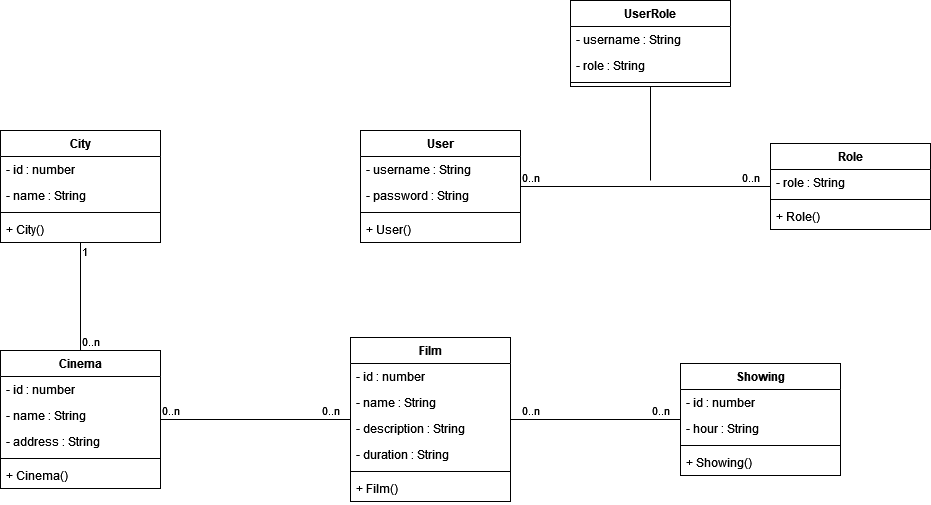

The diagram above was exported from draw.io. Its source (the exported page's mxGraphModel, read from the mxfile embedded in the PNG):
<mxGraphModel dx="1050" dy="566" grid="1" gridSize="10" guides="1" tooltips="1" connect="1" arrows="1" fold="1" page="1" pageScale="1" pageWidth="1169" pageHeight="1654" math="0" shadow="0">
  <root>
    <mxCell id="0" />
    <mxCell id="1" parent="0" />
    <mxCell id="QjnWNESDfresm6gO_tB8-1" value="City" style="swimlane;fontStyle=1;align=center;verticalAlign=top;childLayout=stackLayout;horizontal=1;startSize=26;horizontalStack=0;resizeParent=1;resizeParentMax=0;resizeLast=0;collapsible=1;marginBottom=0;whiteSpace=wrap;html=1;" parent="1" vertex="1">
      <mxGeometry x="120" y="160" width="160" height="112" as="geometry" />
    </mxCell>
    <mxCell id="QjnWNESDfresm6gO_tB8-13" value="- id : number" style="text;strokeColor=none;fillColor=none;align=left;verticalAlign=top;spacingLeft=4;spacingRight=4;overflow=hidden;rotatable=0;points=[[0,0.5],[1,0.5]];portConstraint=eastwest;whiteSpace=wrap;html=1;" parent="QjnWNESDfresm6gO_tB8-1" vertex="1">
      <mxGeometry y="26" width="160" height="26" as="geometry" />
    </mxCell>
    <mxCell id="QjnWNESDfresm6gO_tB8-2" value="- name : String" style="text;strokeColor=none;fillColor=none;align=left;verticalAlign=top;spacingLeft=4;spacingRight=4;overflow=hidden;rotatable=0;points=[[0,0.5],[1,0.5]];portConstraint=eastwest;whiteSpace=wrap;html=1;" parent="QjnWNESDfresm6gO_tB8-1" vertex="1">
      <mxGeometry y="52" width="160" height="26" as="geometry" />
    </mxCell>
    <mxCell id="QjnWNESDfresm6gO_tB8-3" value="" style="line;strokeWidth=1;fillColor=none;align=left;verticalAlign=middle;spacingTop=-1;spacingLeft=3;spacingRight=3;rotatable=0;labelPosition=right;points=[];portConstraint=eastwest;strokeColor=inherit;" parent="QjnWNESDfresm6gO_tB8-1" vertex="1">
      <mxGeometry y="78" width="160" height="8" as="geometry" />
    </mxCell>
    <mxCell id="QjnWNESDfresm6gO_tB8-4" value="+ City()" style="text;strokeColor=none;fillColor=none;align=left;verticalAlign=top;spacingLeft=4;spacingRight=4;overflow=hidden;rotatable=0;points=[[0,0.5],[1,0.5]];portConstraint=eastwest;whiteSpace=wrap;html=1;" parent="QjnWNESDfresm6gO_tB8-1" vertex="1">
      <mxGeometry y="86" width="160" height="26" as="geometry" />
    </mxCell>
    <mxCell id="QjnWNESDfresm6gO_tB8-5" value="Cinema" style="swimlane;fontStyle=1;align=center;verticalAlign=top;childLayout=stackLayout;horizontal=1;startSize=26;horizontalStack=0;resizeParent=1;resizeParentMax=0;resizeLast=0;collapsible=1;marginBottom=0;whiteSpace=wrap;html=1;" parent="1" vertex="1">
      <mxGeometry x="120" y="380" width="160" height="138" as="geometry" />
    </mxCell>
    <mxCell id="QjnWNESDfresm6gO_tB8-6" value="- id : number" style="text;strokeColor=none;fillColor=none;align=left;verticalAlign=top;spacingLeft=4;spacingRight=4;overflow=hidden;rotatable=0;points=[[0,0.5],[1,0.5]];portConstraint=eastwest;whiteSpace=wrap;html=1;" parent="QjnWNESDfresm6gO_tB8-5" vertex="1">
      <mxGeometry y="26" width="160" height="26" as="geometry" />
    </mxCell>
    <mxCell id="QjnWNESDfresm6gO_tB8-14" value="- name : String" style="text;strokeColor=none;fillColor=none;align=left;verticalAlign=top;spacingLeft=4;spacingRight=4;overflow=hidden;rotatable=0;points=[[0,0.5],[1,0.5]];portConstraint=eastwest;whiteSpace=wrap;html=1;" parent="QjnWNESDfresm6gO_tB8-5" vertex="1">
      <mxGeometry y="52" width="160" height="26" as="geometry" />
    </mxCell>
    <mxCell id="QjnWNESDfresm6gO_tB8-15" value="- address : String" style="text;strokeColor=none;fillColor=none;align=left;verticalAlign=top;spacingLeft=4;spacingRight=4;overflow=hidden;rotatable=0;points=[[0,0.5],[1,0.5]];portConstraint=eastwest;whiteSpace=wrap;html=1;" parent="QjnWNESDfresm6gO_tB8-5" vertex="1">
      <mxGeometry y="78" width="160" height="26" as="geometry" />
    </mxCell>
    <mxCell id="QjnWNESDfresm6gO_tB8-7" value="" style="line;strokeWidth=1;fillColor=none;align=left;verticalAlign=middle;spacingTop=-1;spacingLeft=3;spacingRight=3;rotatable=0;labelPosition=right;points=[];portConstraint=eastwest;strokeColor=inherit;" parent="QjnWNESDfresm6gO_tB8-5" vertex="1">
      <mxGeometry y="104" width="160" height="8" as="geometry" />
    </mxCell>
    <mxCell id="QjnWNESDfresm6gO_tB8-8" value="+ Cinema()" style="text;strokeColor=none;fillColor=none;align=left;verticalAlign=top;spacingLeft=4;spacingRight=4;overflow=hidden;rotatable=0;points=[[0,0.5],[1,0.5]];portConstraint=eastwest;whiteSpace=wrap;html=1;" parent="QjnWNESDfresm6gO_tB8-5" vertex="1">
      <mxGeometry y="112" width="160" height="26" as="geometry" />
    </mxCell>
    <mxCell id="QjnWNESDfresm6gO_tB8-16" value="Film" style="swimlane;fontStyle=1;align=center;verticalAlign=top;childLayout=stackLayout;horizontal=1;startSize=26;horizontalStack=0;resizeParent=1;resizeParentMax=0;resizeLast=0;collapsible=1;marginBottom=0;whiteSpace=wrap;html=1;" parent="1" vertex="1">
      <mxGeometry x="470" y="367" width="160" height="164" as="geometry" />
    </mxCell>
    <mxCell id="QjnWNESDfresm6gO_tB8-17" value="- id : number" style="text;strokeColor=none;fillColor=none;align=left;verticalAlign=top;spacingLeft=4;spacingRight=4;overflow=hidden;rotatable=0;points=[[0,0.5],[1,0.5]];portConstraint=eastwest;whiteSpace=wrap;html=1;" parent="QjnWNESDfresm6gO_tB8-16" vertex="1">
      <mxGeometry y="26" width="160" height="26" as="geometry" />
    </mxCell>
    <mxCell id="QjnWNESDfresm6gO_tB8-20" value="- name : String" style="text;strokeColor=none;fillColor=none;align=left;verticalAlign=top;spacingLeft=4;spacingRight=4;overflow=hidden;rotatable=0;points=[[0,0.5],[1,0.5]];portConstraint=eastwest;whiteSpace=wrap;html=1;" parent="QjnWNESDfresm6gO_tB8-16" vertex="1">
      <mxGeometry y="52" width="160" height="26" as="geometry" />
    </mxCell>
    <mxCell id="QjnWNESDfresm6gO_tB8-21" value="- description : String" style="text;strokeColor=none;fillColor=none;align=left;verticalAlign=top;spacingLeft=4;spacingRight=4;overflow=hidden;rotatable=0;points=[[0,0.5],[1,0.5]];portConstraint=eastwest;whiteSpace=wrap;html=1;" parent="QjnWNESDfresm6gO_tB8-16" vertex="1">
      <mxGeometry y="78" width="160" height="26" as="geometry" />
    </mxCell>
    <mxCell id="QjnWNESDfresm6gO_tB8-27" value="- duration : String" style="text;strokeColor=none;fillColor=none;align=left;verticalAlign=top;spacingLeft=4;spacingRight=4;overflow=hidden;rotatable=0;points=[[0,0.5],[1,0.5]];portConstraint=eastwest;whiteSpace=wrap;html=1;" parent="QjnWNESDfresm6gO_tB8-16" vertex="1">
      <mxGeometry y="104" width="160" height="26" as="geometry" />
    </mxCell>
    <mxCell id="QjnWNESDfresm6gO_tB8-18" value="" style="line;strokeWidth=1;fillColor=none;align=left;verticalAlign=middle;spacingTop=-1;spacingLeft=3;spacingRight=3;rotatable=0;labelPosition=right;points=[];portConstraint=eastwest;strokeColor=inherit;" parent="QjnWNESDfresm6gO_tB8-16" vertex="1">
      <mxGeometry y="130" width="160" height="8" as="geometry" />
    </mxCell>
    <mxCell id="QjnWNESDfresm6gO_tB8-19" value="+ Film()" style="text;strokeColor=none;fillColor=none;align=left;verticalAlign=top;spacingLeft=4;spacingRight=4;overflow=hidden;rotatable=0;points=[[0,0.5],[1,0.5]];portConstraint=eastwest;whiteSpace=wrap;html=1;" parent="QjnWNESDfresm6gO_tB8-16" vertex="1">
      <mxGeometry y="138" width="160" height="26" as="geometry" />
    </mxCell>
    <mxCell id="QjnWNESDfresm6gO_tB8-22" value="Showing" style="swimlane;fontStyle=1;align=center;verticalAlign=top;childLayout=stackLayout;horizontal=1;startSize=26;horizontalStack=0;resizeParent=1;resizeParentMax=0;resizeLast=0;collapsible=1;marginBottom=0;whiteSpace=wrap;html=1;" parent="1" vertex="1">
      <mxGeometry x="800" y="393" width="160" height="112" as="geometry" />
    </mxCell>
    <mxCell id="QjnWNESDfresm6gO_tB8-23" value="- id : number" style="text;strokeColor=none;fillColor=none;align=left;verticalAlign=top;spacingLeft=4;spacingRight=4;overflow=hidden;rotatable=0;points=[[0,0.5],[1,0.5]];portConstraint=eastwest;whiteSpace=wrap;html=1;" parent="QjnWNESDfresm6gO_tB8-22" vertex="1">
      <mxGeometry y="26" width="160" height="26" as="geometry" />
    </mxCell>
    <mxCell id="QjnWNESDfresm6gO_tB8-26" value="- hour : String" style="text;strokeColor=none;fillColor=none;align=left;verticalAlign=top;spacingLeft=4;spacingRight=4;overflow=hidden;rotatable=0;points=[[0,0.5],[1,0.5]];portConstraint=eastwest;whiteSpace=wrap;html=1;" parent="QjnWNESDfresm6gO_tB8-22" vertex="1">
      <mxGeometry y="52" width="160" height="26" as="geometry" />
    </mxCell>
    <mxCell id="QjnWNESDfresm6gO_tB8-24" value="" style="line;strokeWidth=1;fillColor=none;align=left;verticalAlign=middle;spacingTop=-1;spacingLeft=3;spacingRight=3;rotatable=0;labelPosition=right;points=[];portConstraint=eastwest;strokeColor=inherit;" parent="QjnWNESDfresm6gO_tB8-22" vertex="1">
      <mxGeometry y="78" width="160" height="8" as="geometry" />
    </mxCell>
    <mxCell id="QjnWNESDfresm6gO_tB8-25" value="+ Showing()" style="text;strokeColor=none;fillColor=none;align=left;verticalAlign=top;spacingLeft=4;spacingRight=4;overflow=hidden;rotatable=0;points=[[0,0.5],[1,0.5]];portConstraint=eastwest;whiteSpace=wrap;html=1;" parent="QjnWNESDfresm6gO_tB8-22" vertex="1">
      <mxGeometry y="86" width="160" height="26" as="geometry" />
    </mxCell>
    <mxCell id="QjnWNESDfresm6gO_tB8-28" value="" style="endArrow=none;endFill=0;html=1;edgeStyle=orthogonalEdgeStyle;align=left;verticalAlign=top;rounded=0;" parent="1" source="QjnWNESDfresm6gO_tB8-1" target="QjnWNESDfresm6gO_tB8-5" edge="1">
      <mxGeometry x="-1" relative="1" as="geometry">
        <mxPoint x="160" y="310" as="sourcePoint" />
        <mxPoint x="320" y="310" as="targetPoint" />
      </mxGeometry>
    </mxCell>
    <mxCell id="QjnWNESDfresm6gO_tB8-29" value="1" style="edgeLabel;resizable=0;html=1;align=left;verticalAlign=bottom;" parent="QjnWNESDfresm6gO_tB8-28" connectable="0" vertex="1">
      <mxGeometry x="-1" relative="1" as="geometry">
        <mxPoint y="18" as="offset" />
      </mxGeometry>
    </mxCell>
    <mxCell id="QjnWNESDfresm6gO_tB8-30" value="" style="endArrow=none;endFill=0;html=1;edgeStyle=orthogonalEdgeStyle;align=left;verticalAlign=top;rounded=0;" parent="1" source="QjnWNESDfresm6gO_tB8-5" target="QjnWNESDfresm6gO_tB8-16" edge="1">
      <mxGeometry x="-1" relative="1" as="geometry">
        <mxPoint x="290" y="430" as="sourcePoint" />
        <mxPoint x="450" y="430" as="targetPoint" />
      </mxGeometry>
    </mxCell>
    <mxCell id="QjnWNESDfresm6gO_tB8-31" value="0..n" style="edgeLabel;resizable=0;html=1;align=left;verticalAlign=bottom;" parent="QjnWNESDfresm6gO_tB8-30" connectable="0" vertex="1">
      <mxGeometry x="-1" relative="1" as="geometry" />
    </mxCell>
    <mxCell id="QjnWNESDfresm6gO_tB8-32" value="" style="endArrow=none;endFill=0;html=1;edgeStyle=orthogonalEdgeStyle;align=left;verticalAlign=top;rounded=0;" parent="1" source="QjnWNESDfresm6gO_tB8-16" target="QjnWNESDfresm6gO_tB8-22" edge="1">
      <mxGeometry x="-1" relative="1" as="geometry">
        <mxPoint x="630" y="435.5" as="sourcePoint" />
        <mxPoint x="790" y="435.5" as="targetPoint" />
      </mxGeometry>
    </mxCell>
    <mxCell id="QjnWNESDfresm6gO_tB8-33" value="0..n" style="edgeLabel;resizable=0;html=1;align=left;verticalAlign=bottom;" parent="QjnWNESDfresm6gO_tB8-32" connectable="0" vertex="1">
      <mxGeometry x="-1" relative="1" as="geometry">
        <mxPoint x="10" as="offset" />
      </mxGeometry>
    </mxCell>
    <mxCell id="QjnWNESDfresm6gO_tB8-34" value="0..n" style="edgeLabel;resizable=0;html=1;align=left;verticalAlign=bottom;" parent="1" connectable="0" vertex="1">
      <mxGeometry x="200" y="380" as="geometry" />
    </mxCell>
    <mxCell id="QjnWNESDfresm6gO_tB8-35" value="0..n" style="edgeLabel;resizable=0;html=1;align=left;verticalAlign=bottom;" parent="1" connectable="0" vertex="1">
      <mxGeometry x="440" y="449" as="geometry" />
    </mxCell>
    <mxCell id="QjnWNESDfresm6gO_tB8-36" value="0..n" style="edgeLabel;resizable=0;html=1;align=left;verticalAlign=bottom;" parent="1" connectable="0" vertex="1">
      <mxGeometry x="770" y="449" as="geometry" />
    </mxCell>
    <mxCell id="QjnWNESDfresm6gO_tB8-37" value="User" style="swimlane;fontStyle=1;align=center;verticalAlign=top;childLayout=stackLayout;horizontal=1;startSize=26;horizontalStack=0;resizeParent=1;resizeParentMax=0;resizeLast=0;collapsible=1;marginBottom=0;whiteSpace=wrap;html=1;" parent="1" vertex="1">
      <mxGeometry x="480" y="160" width="160" height="112" as="geometry" />
    </mxCell>
    <mxCell id="QjnWNESDfresm6gO_tB8-38" value="- username : String" style="text;strokeColor=none;fillColor=none;align=left;verticalAlign=top;spacingLeft=4;spacingRight=4;overflow=hidden;rotatable=0;points=[[0,0.5],[1,0.5]];portConstraint=eastwest;whiteSpace=wrap;html=1;" parent="QjnWNESDfresm6gO_tB8-37" vertex="1">
      <mxGeometry y="26" width="160" height="26" as="geometry" />
    </mxCell>
    <mxCell id="QjnWNESDfresm6gO_tB8-41" value="- password : String" style="text;strokeColor=none;fillColor=none;align=left;verticalAlign=top;spacingLeft=4;spacingRight=4;overflow=hidden;rotatable=0;points=[[0,0.5],[1,0.5]];portConstraint=eastwest;whiteSpace=wrap;html=1;" parent="QjnWNESDfresm6gO_tB8-37" vertex="1">
      <mxGeometry y="52" width="160" height="26" as="geometry" />
    </mxCell>
    <mxCell id="QjnWNESDfresm6gO_tB8-39" value="" style="line;strokeWidth=1;fillColor=none;align=left;verticalAlign=middle;spacingTop=-1;spacingLeft=3;spacingRight=3;rotatable=0;labelPosition=right;points=[];portConstraint=eastwest;strokeColor=inherit;" parent="QjnWNESDfresm6gO_tB8-37" vertex="1">
      <mxGeometry y="78" width="160" height="8" as="geometry" />
    </mxCell>
    <mxCell id="QjnWNESDfresm6gO_tB8-40" value="+ User()" style="text;strokeColor=none;fillColor=none;align=left;verticalAlign=top;spacingLeft=4;spacingRight=4;overflow=hidden;rotatable=0;points=[[0,0.5],[1,0.5]];portConstraint=eastwest;whiteSpace=wrap;html=1;" parent="QjnWNESDfresm6gO_tB8-37" vertex="1">
      <mxGeometry y="86" width="160" height="26" as="geometry" />
    </mxCell>
    <mxCell id="QjnWNESDfresm6gO_tB8-42" value="Role" style="swimlane;fontStyle=1;align=center;verticalAlign=top;childLayout=stackLayout;horizontal=1;startSize=26;horizontalStack=0;resizeParent=1;resizeParentMax=0;resizeLast=0;collapsible=1;marginBottom=0;whiteSpace=wrap;html=1;" parent="1" vertex="1">
      <mxGeometry x="890" y="173" width="160" height="86" as="geometry" />
    </mxCell>
    <mxCell id="QjnWNESDfresm6gO_tB8-43" value="- role : String" style="text;strokeColor=none;fillColor=none;align=left;verticalAlign=top;spacingLeft=4;spacingRight=4;overflow=hidden;rotatable=0;points=[[0,0.5],[1,0.5]];portConstraint=eastwest;whiteSpace=wrap;html=1;" parent="QjnWNESDfresm6gO_tB8-42" vertex="1">
      <mxGeometry y="26" width="160" height="26" as="geometry" />
    </mxCell>
    <mxCell id="QjnWNESDfresm6gO_tB8-44" value="" style="line;strokeWidth=1;fillColor=none;align=left;verticalAlign=middle;spacingTop=-1;spacingLeft=3;spacingRight=3;rotatable=0;labelPosition=right;points=[];portConstraint=eastwest;strokeColor=inherit;" parent="QjnWNESDfresm6gO_tB8-42" vertex="1">
      <mxGeometry y="52" width="160" height="8" as="geometry" />
    </mxCell>
    <mxCell id="QjnWNESDfresm6gO_tB8-45" value="+ Role()" style="text;strokeColor=none;fillColor=none;align=left;verticalAlign=top;spacingLeft=4;spacingRight=4;overflow=hidden;rotatable=0;points=[[0,0.5],[1,0.5]];portConstraint=eastwest;whiteSpace=wrap;html=1;" parent="QjnWNESDfresm6gO_tB8-42" vertex="1">
      <mxGeometry y="60" width="160" height="26" as="geometry" />
    </mxCell>
    <mxCell id="QjnWNESDfresm6gO_tB8-46" value="" style="endArrow=none;endFill=0;html=1;edgeStyle=orthogonalEdgeStyle;align=left;verticalAlign=top;rounded=0;" parent="1" source="QjnWNESDfresm6gO_tB8-37" target="QjnWNESDfresm6gO_tB8-42" edge="1">
      <mxGeometry x="-1" relative="1" as="geometry">
        <mxPoint x="670" y="215.5" as="sourcePoint" />
        <mxPoint x="830" y="215.5" as="targetPoint" />
      </mxGeometry>
    </mxCell>
    <mxCell id="QjnWNESDfresm6gO_tB8-47" value="0..n" style="edgeLabel;resizable=0;html=1;align=left;verticalAlign=bottom;" parent="QjnWNESDfresm6gO_tB8-46" connectable="0" vertex="1">
      <mxGeometry x="-1" relative="1" as="geometry" />
    </mxCell>
    <mxCell id="QjnWNESDfresm6gO_tB8-48" value="0..n" style="edgeLabel;resizable=0;html=1;align=left;verticalAlign=bottom;" parent="1" connectable="0" vertex="1">
      <mxGeometry x="860" y="216" as="geometry" />
    </mxCell>
    <mxCell id="QjnWNESDfresm6gO_tB8-49" value="UserRole" style="swimlane;fontStyle=1;align=center;verticalAlign=top;childLayout=stackLayout;horizontal=1;startSize=26;horizontalStack=0;resizeParent=1;resizeParentMax=0;resizeLast=0;collapsible=1;marginBottom=0;whiteSpace=wrap;html=1;" parent="1" vertex="1">
      <mxGeometry x="690" y="30" width="160" height="86" as="geometry" />
    </mxCell>
    <mxCell id="QjnWNESDfresm6gO_tB8-50" value="- username : String" style="text;strokeColor=none;fillColor=none;align=left;verticalAlign=top;spacingLeft=4;spacingRight=4;overflow=hidden;rotatable=0;points=[[0,0.5],[1,0.5]];portConstraint=eastwest;whiteSpace=wrap;html=1;" parent="QjnWNESDfresm6gO_tB8-49" vertex="1">
      <mxGeometry y="26" width="160" height="26" as="geometry" />
    </mxCell>
    <mxCell id="QjnWNESDfresm6gO_tB8-53" value="- role : String" style="text;strokeColor=none;fillColor=none;align=left;verticalAlign=top;spacingLeft=4;spacingRight=4;overflow=hidden;rotatable=0;points=[[0,0.5],[1,0.5]];portConstraint=eastwest;whiteSpace=wrap;html=1;" parent="QjnWNESDfresm6gO_tB8-49" vertex="1">
      <mxGeometry y="52" width="160" height="26" as="geometry" />
    </mxCell>
    <mxCell id="QjnWNESDfresm6gO_tB8-51" value="" style="line;strokeWidth=1;fillColor=none;align=left;verticalAlign=middle;spacingTop=-1;spacingLeft=3;spacingRight=3;rotatable=0;labelPosition=right;points=[];portConstraint=eastwest;strokeColor=inherit;" parent="QjnWNESDfresm6gO_tB8-49" vertex="1">
      <mxGeometry y="78" width="160" height="8" as="geometry" />
    </mxCell>
    <mxCell id="QjnWNESDfresm6gO_tB8-54" value="" style="endArrow=none;endFill=0;html=1;edgeStyle=orthogonalEdgeStyle;align=left;verticalAlign=top;rounded=0;" parent="1" source="QjnWNESDfresm6gO_tB8-49" edge="1">
      <mxGeometry x="-1" relative="1" as="geometry">
        <mxPoint x="670" y="220" as="sourcePoint" />
        <mxPoint x="770" y="210" as="targetPoint" />
      </mxGeometry>
    </mxCell>
  </root>
</mxGraphModel>